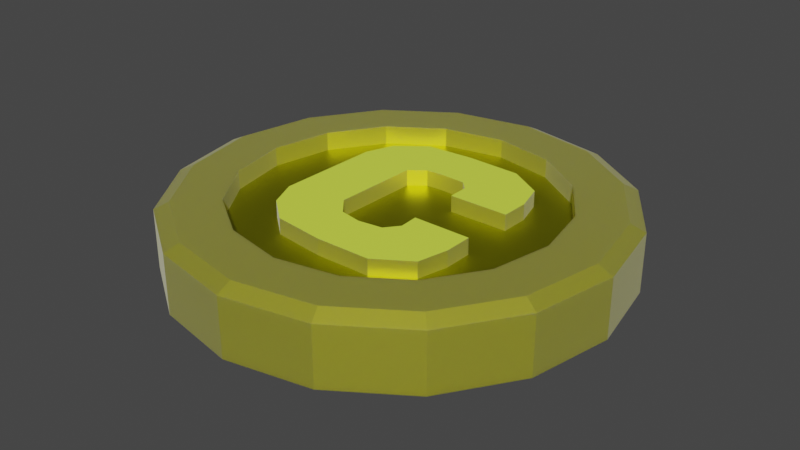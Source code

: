 # Source: coin_1.blend  (saved by Blender 3.0.42; exported with 4.5.12 LTS)
import bpy
from mathutils import Matrix  # noqa: F401  (used for matrix-valued properties, if any)

bpy.ops.wm.read_factory_settings(use_empty=True)
scene = bpy.context.scene
scene.name = 'Scene'

# ---- collections
col_collection = bpy.data.collections.new('Collection'); scene.collection.children.link(col_collection)

# ---- materials (node trees are filled in below, after node groups)
mat_gold = bpy.data.materials.new('Gold')
mat_gold.use_transparent_shadow = False
mat_lightgold = bpy.data.materials.new('LightGold')
mat_lightgold.use_transparent_shadow = False
mat_darkgold = bpy.data.materials.new('DarkGold')
mat_darkgold.use_transparent_shadow = False

# ---- material node trees
mat_gold.use_nodes = True; mat_gold.node_tree.nodes.clear()
_N = mat_gold.node_tree.nodes; _L = mat_gold.node_tree.links
n0 = _N.new('ShaderNodeBsdfPrincipled'); n0.name = 'Principled BSDF'; n0.location = (10, 300)
n0.distribution = 'GGX'
n0.subsurface_method = 'RANDOM_WALK_SKIN'
n0.inputs[0].default_value = (0.9811, 0.9219, 0.07432, 1.0)
n0.inputs[1].default_value = 0.7706
n0.inputs[2].default_value = 0.4908
n0.inputs[3].default_value = 1.45
n0.inputs[8].default_value = 1.0
n0.inputs[9].default_value = (1.0, 1.1, 0.1)
n0.inputs[10].default_value = 0.09174
n0.inputs[12].default_value = 0.3761
n0.inputs[13].default_value = 1.0
n0.inputs[14].default_value = (0.9957, 0.9821, 0.7877, 1.0)
n0.inputs[18].default_value = 0.4
n0.inputs[19].default_value = 0.025
n0.inputs[24].default_value = 0.2
n0.inputs[27].default_value = (0.0, 0.0, 0.0, 1.0)
n0.inputs[28].default_value = 1.0
n1 = _N.new('ShaderNodeOutputMaterial'); n1.name = 'Material Output'; n1.location = (300, 300)
_L.new(n0.outputs[0], n1.inputs[0])
n1.is_active_output = True
mat_lightgold.use_nodes = True; mat_lightgold.node_tree.nodes.clear()
_N = mat_lightgold.node_tree.nodes; _L = mat_lightgold.node_tree.links
n0 = _N.new('ShaderNodeBsdfPrincipled'); n0.name = 'Principled BSDF'; n0.location = (10, 300)
n0.distribution = 'GGX'
n0.subsurface_method = 'RANDOM_WALK_SKIN'
n0.inputs[0].default_value = (0.7563, 0.9639, 0.0737, 1.0)
n0.inputs[3].default_value = 1.45
n0.inputs[27].default_value = (0.0, 0.0, 0.0, 1.0)
n0.inputs[28].default_value = 1.0
n1 = _N.new('ShaderNodeOutputMaterial'); n1.name = 'Material Output'; n1.location = (300, 300)
_L.new(n0.outputs[0], n1.inputs[0])
n1.is_active_output = True
mat_darkgold.use_nodes = True; mat_darkgold.node_tree.nodes.clear()
_N = mat_darkgold.node_tree.nodes; _L = mat_darkgold.node_tree.links
n0 = _N.new('ShaderNodeBsdfPrincipled'); n0.name = 'Principled BSDF'; n0.location = (10, 300)
n0.distribution = 'GGX'
n0.subsurface_method = 'RANDOM_WALK_SKIN'
n0.inputs[0].default_value = (0.504, 0.5027, 0.0, 1.0)
n0.inputs[1].default_value = 1.0
n0.inputs[3].default_value = 1.45
n0.inputs[12].default_value = 1.0
n0.inputs[13].default_value = 1.0
n0.inputs[27].default_value = (0.0, 0.0, 0.0, 1.0)
n0.inputs[28].default_value = 1.0
n1 = _N.new('ShaderNodeOutputMaterial'); n1.name = 'Material Output'; n1.location = (300, 300)
_L.new(n0.outputs[0], n1.inputs[0])
n1.is_active_output = True

# ---- world
world_world = bpy.data.worlds.new('World'); scene.world = world_world
world_world.use_nodes = True; world_world.node_tree.nodes.clear()
_N = world_world.node_tree.nodes; _L = world_world.node_tree.links
n0 = _N.new('ShaderNodeOutputWorld'); n0.name = 'World Output'; n0.location = (300, 300)
n1 = _N.new('ShaderNodeBackground'); n1.name = 'Background'; n1.location = (10, 300)
n1.inputs[0].default_value = (0.05088, 0.05088, 0.05088, 1.0)
_L.new(n1.outputs[0], n0.inputs[0])
n0.is_active_output = True
world_world.color = (0.05088, 0.05088, 0.05088)
world_world.use_sun_shadow = False
world_world.sun_shadow_jitter_overblur = 0.0

# ---- meshes
me_cylinder_002 = bpy.data.meshes.new('Cylinder.002')
me_cylinder_002.from_pydata([(0.0, 1.0, -0.15), (0.3827, 0.9239, -0.15), (0.7071, 0.7071, -0.15), (0.9239, 0.3827, -0.15), (1.0, -4.371e-08, -0.15), (0.9239, -0.3827, -0.15), (0.7071, -0.7071, -0.15), (0.3827, -0.9239, -0.15), (-8.742e-08, -1.0, -0.15), (-0.3827, -0.9239, -0.15), (-0.7071, -0.7071, -0.15), (-0.9239, -0.3827, -0.15), (-1.0, 1.192e-08, -0.15), (-0.9239, 0.3827, -0.15), (-0.7071, 0.7071, -0.15), (-0.3827, 0.9239, -0.15), (0.2759, 0.666, 0.15), (-1.909e-08, 0.7208, 0.15), (-0.2759, 0.666, 0.15), (-0.5097, 0.5097, 0.15), (-0.666, 0.2759, 0.15), (-0.7208, -7.161e-09, 0.15), (-0.666, -0.2759, 0.15), (-0.5097, -0.5097, 0.15), (-0.2759, -0.666, 0.15), (-6.834e-08, -0.7208, 0.15), (0.2759, -0.666, 0.15), (0.5097, -0.5097, 0.15), (0.666, -0.2759, 0.15), (0.7208, -5.644e-08, 0.15), (0.666, 0.2759, 0.15), (0.5097, 0.5097, 0.15), (0.2759, 0.666, 0.06366), (-1.585e-08, 0.7208, 0.06366), (0.5097, 0.5097, 0.06366), (-0.2759, 0.666, 0.06366), (-0.5097, 0.5097, 0.06366), (-0.666, 0.2759, 0.06366), (-0.7208, -7.161e-09, 0.06366), (-0.666, -0.2759, 0.06366), (-0.5097, -0.5097, 0.06366), (-0.2759, -0.666, 0.06366), (-6.51e-08, -0.7208, 0.06366), (0.2759, -0.666, 0.06366), (0.5097, -0.5097, 0.06366), (0.666, -0.2759, 0.06366), (0.7208, -5.644e-08, 0.06366), (0.666, 0.2759, 0.06366), (0.0, 1.0, 0.1174), (-4.542e-09, 0.9336, 0.15), (0.3573, 0.8625, 0.15), (0.3827, 0.9239, 0.1174), (0.6601, 0.6601, 0.15), (0.7071, 0.7071, 0.1174), (0.8625, 0.3573, 0.15), (0.9239, 0.3827, 0.1174), (0.9336, -4.674e-08, 0.15), (1.0, -4.371e-08, 0.1174), (0.8625, -0.3573, 0.15), (0.9239, -0.3827, 0.1174), (0.6601, -0.6601, 0.15), (0.7071, -0.7071, 0.1174), (0.3573, -0.8625, 0.15), (0.3827, -0.9239, 0.1174), (-8.288e-08, -0.9336, 0.15), (-8.742e-08, -1.0, 0.1174), (-0.3573, -0.8625, 0.15), (-0.3827, -0.9239, 0.1174), (-0.6601, -0.6601, 0.15), (-0.7071, -0.7071, 0.1174), (-0.8625, -0.3573, 0.15), (-0.9239, -0.3827, 0.1174), (-0.9336, 7.383e-09, 0.15), (-1.0, 1.192e-08, 0.1174), (-0.8625, 0.3573, 0.15), (-0.9239, 0.3827, 0.1174), (-0.6601, 0.6601, 0.15), (-0.7071, 0.7071, 0.1174), (-0.3573, 0.8625, 0.15), (-0.3827, 0.9239, 0.1174), (-0.004974, 0.4934, 0.06366), (0.2443, 0.4836, 0.06366), (0.4007, 0.3883, 0.06366), (0.4374, 0.2588, 0.06366), (0.435, 0.1317, 0.06366), (0.1637, 0.1317, 0.06366), (0.1637, 0.2246, 0.06366), (0.1221, 0.2661, 0.06366), (0.004802, 0.271, 0.06366), (-0.06852, 0.2661, 0.06366), (-0.137, 0.2123, 0.06366), (-0.1467, -0.1812, 0.06366), (-0.0783, -0.2618, 0.06366), (0.02191, -0.2814, 0.06366), (0.1319, -0.2667, 0.06366), (0.1808, -0.2056, 0.06366), (0.1759, -0.1176, 0.06366), (0.4399, -0.1201, 0.06366), (0.4399, -0.2496, 0.06366), (0.4081, -0.3889, 0.06366), (0.2517, -0.4891, 0.06366), (0.002358, -0.4916, 0.06366), (-0.2323, -0.4622, 0.06366), (-0.3545, -0.3596, 0.06366), (-0.4107, -0.23, 0.06366), (-0.4034, 0.249, 0.06366), (-0.3545, 0.3785, 0.06366), (-0.2249, 0.4787, 0.06366), (-0.004974, 0.4934, 0.1369), (0.2443, 0.4836, 0.1369), (0.4007, 0.3883, 0.1369), (0.4374, 0.2588, 0.1369), (0.435, 0.1317, 0.1369), (0.1637, 0.1317, 0.1369), (0.1637, 0.2246, 0.1369), (0.1221, 0.2661, 0.1369), (0.004802, 0.271, 0.1369), (-0.06852, 0.2661, 0.1369), (-0.137, 0.2123, 0.1369), (-0.1467, -0.1812, 0.1369), (-0.0783, -0.2618, 0.1369), (0.02191, -0.2814, 0.1369), (0.1319, -0.2667, 0.1369), (0.1808, -0.2056, 0.1369), (0.1759, -0.1176, 0.1369), (0.4399, -0.1201, 0.1369), (0.4399, -0.2496, 0.1369), (0.4081, -0.3889, 0.1369), (0.2517, -0.4891, 0.1369), (0.002358, -0.4916, 0.1369), (-0.2323, -0.4622, 0.1369), (-0.3545, -0.3596, 0.1369), (-0.4107, -0.23, 0.1369), (-0.4034, 0.249, 0.1369), (-0.3545, 0.3785, 0.1369), (-0.2249, 0.4787, 0.1369)], [], [(15, 79, 48, 0), (52, 50, 16, 31), (54, 52, 31, 30), (56, 54, 30, 29), (58, 56, 29, 28), (60, 58, 28, 27), (62, 60, 27, 26), (64, 62, 26, 25), (66, 64, 25, 24), (68, 66, 24, 23), (70, 68, 23, 22), (72, 70, 22, 21), (74, 72, 21, 20), (76, 74, 20, 19), (25, 26, 43, 42), (78, 76, 19, 18), (49, 78, 18, 17), (0, 1, 2, 3, 4, 5, 6, 7, 8, 9, 10, 11, 12, 13, 14, 15), (0, 48, 51, 1), (1, 51, 53, 2), (14, 77, 79, 15), (13, 75, 77, 14), (12, 73, 75, 13), (11, 71, 73, 12), (10, 69, 71, 11), (9, 67, 69, 10), (8, 65, 67, 9), (7, 63, 65, 8), (6, 61, 63, 7), (5, 59, 61, 6), (4, 57, 59, 5), (3, 55, 57, 4), (2, 53, 55, 3), (32, 33, 35, 36, 37, 38, 39, 104, 105, 106, 107, 80, 81, 82, 83, 84, 85, 86, 87, 88, 89, 90, 91, 92, 93, 94, 95, 96, 97, 45, 46, 47, 34), (18, 19, 36, 35), (26, 27, 44, 43), (19, 20, 37, 36), (27, 28, 45, 44), (20, 21, 38, 37), (28, 29, 46, 45), (21, 22, 39, 38), (29, 30, 47, 46), (22, 23, 40, 39), (16, 17, 33, 32), (30, 31, 34, 47), (23, 24, 41, 40), (31, 16, 32, 34), (24, 25, 42, 41), (17, 18, 35, 33), (51, 48, 49, 50), (53, 51, 50, 52), (55, 53, 52, 54), (57, 55, 54, 56), (59, 57, 56, 58), (61, 59, 58, 60), (63, 61, 60, 62), (65, 63, 62, 64), (67, 65, 64, 66), (69, 67, 66, 68), (71, 69, 68, 70), (73, 71, 70, 72), (75, 73, 72, 74), (77, 75, 74, 76), (79, 77, 76, 78), (48, 79, 78, 49), (50, 49, 17, 16), (45, 97, 98, 99, 100, 101, 102, 103, 104, 39, 40, 41, 42, 43, 44), (96, 95, 123, 124), (131, 130, 129, 128, 127, 126, 125, 124, 123, 122, 121, 120, 119, 118, 117, 116, 115, 114, 113, 112, 111, 110, 109, 108, 135, 134, 133, 132), (83, 82, 110, 111), (97, 96, 124, 125), (84, 83, 111, 112), (98, 97, 125, 126), (85, 84, 112, 113), (99, 98, 126, 127), (86, 85, 113, 114), (100, 99, 127, 128), (87, 86, 114, 115), (101, 100, 128, 129), (88, 87, 115, 116), (102, 101, 129, 130), (89, 88, 116, 117), (103, 102, 130, 131), (90, 89, 117, 118), (104, 103, 131, 132), (91, 90, 118, 119), (105, 104, 132, 133), (92, 91, 119, 120), (106, 105, 133, 134), (93, 92, 120, 121), (107, 106, 134, 135), (94, 93, 121, 122), (81, 80, 108, 109), (80, 107, 135, 108), (95, 94, 122, 123), (82, 81, 109, 110)])
me_cylinder_002.polygons.foreach_set('material_index', [0, 0, 0, 0, 0, 0, 0, 0, 0, 0, 0, 0, 0, 0, 0, 0, 0, 0, 0, 0, 0, 0, 0, 0, 0, 0, 0, 0, 0, 0, 0, 0, 0, 2, 0, 0, 0, 0, 0, 0, 0, 0, 0, 0, 0, 0, 0, 0, 0, 0, 0, 0, 0, 0, 0, 0, 0, 0, 0, 0, 0, 0, 0, 0, 0, 0, 2, 0, 1, 0, 0, 0, 0, 0, 0, 0, 0, 0, 0, 0, 0, 0, 0, 0, 0, 0, 0, 0, 0, 0, 0, 0, 0, 0, 0, 0])
_uv = me_cylinder_002.uv_layers.new(name='UVMap')
_uv.uv.foreach_set('vector', [0.0625, 0.5, 0.0625, 0.9457, 0.0, 0.9457, 0.0, 0.5, 0.4084, 0.4084, 0.3357, 0.457, 0.3162, 0.4098, 0.3723, 0.3723, 0.457, 0.3357, 0.4084, 0.4084, 0.3723, 0.3723, 0.4098, 0.3162, 0.4741, 0.25, 0.457, 0.3357, 0.4098, 0.3162, 0.423, 0.25, 0.457, 0.1643, 0.4741, 0.25, 0.423, 0.25, 0.4098, 0.1838, 0.4084, 0.09157, 0.457, 0.1643, 0.4098, 0.1838, 0.3723, 0.1277, 0.3357, 0.043, 0.4084, 0.09157, 0.3723, 0.1277, 0.3162, 0.09017, 0.25, 0.02595, 0.3357, 0.043, 0.3162, 0.09017, 0.25, 0.077, 0.1643, 0.043, 0.25, 0.02595, 0.25, 0.077, 0.1838, 0.09017, 0.09157, 0.09157, 0.1643, 0.043, 0.1838, 0.09017, 0.1277, 0.1277, 0.043, 0.1643, 0.09157, 0.09157, 0.1277, 0.1277, 0.09017, 0.1838, 0.02595, 0.25, 0.043, 0.1643, 0.09017, 0.1838, 0.077, 0.25, 0.043, 0.3357, 0.02595, 0.25, 0.077, 0.25, 0.09017, 0.3162, 0.09157, 0.4084, 0.043, 0.3357, 0.09017, 0.3162, 0.1277, 0.3723, 0.25, 0.077, 0.3162, 0.09017, 0.3162, 0.09017, 0.25, 0.077, 0.1643, 0.457, 0.09157, 0.4084, 0.1277, 0.3723, 0.1838, 0.4098, 0.25, 0.4741, 0.1643, 0.457, 0.1838, 0.4098, 0.25, 0.423, 0.75, 0.49, 0.8418, 0.4717, 0.9197, 0.4197, 0.9717, 0.3418, 0.99, 0.25, 0.9717, 0.1582, 0.9197, 0.08029, 0.8418, 0.02827, 0.75, 0.01, 0.6582, 0.02827, 0.5803, 0.08029, 0.5283, 0.1582, 0.51, 0.25, 0.5283, 0.3418, 0.5803, 0.4197, 0.6582, 0.4717, 1.0, 0.5, 1.0, 0.9457, 0.9375, 0.9457, 0.9375, 0.5, 0.9375, 0.5, 0.9375, 0.9457, 0.875, 0.9457, 0.875, 0.5, 0.125, 0.5, 0.125, 0.9457, 0.0625, 0.9457, 0.0625, 0.5, 0.1875, 0.5, 0.1875, 0.9457, 0.125, 0.9457, 0.125, 0.5, 0.25, 0.5, 0.25, 0.9457, 0.1875, 0.9457, 0.1875, 0.5, 0.3125, 0.5, 0.3125, 0.9457, 0.25, 0.9457, 0.25, 0.5, 0.375, 0.5, 0.375, 0.9457, 0.3125, 0.9457, 0.3125, 0.5, 0.4375, 0.5, 0.4375, 0.9457, 0.375, 0.9457, 0.375, 0.5, 0.5, 0.5, 0.5, 0.9457, 0.4375, 0.9457, 0.4375, 0.5, 0.5625, 0.5, 0.5625, 0.9457, 0.5, 0.9457, 0.5, 0.5, 0.625, 0.5, 0.625, 0.9457, 0.5625, 0.9457, 0.5625, 0.5, 0.6875, 0.5, 0.6875, 0.9457, 0.625, 0.9457, 0.625, 0.5, 0.75, 0.5, 0.75, 0.9457, 0.6875, 0.9457, 0.6875, 0.5, 0.8125, 0.5, 0.8125, 0.9457, 0.75, 0.9457, 0.75, 0.5, 0.875, 0.5, 0.875, 0.9457, 0.8125, 0.9457, 0.8125, 0.5, 0.3162, 0.4098, 0.25, 0.423, 0.1838, 0.4098, 0.1277, 0.3723, 0.09017, 0.3162, 0.077, 0.25, 0.09017, 0.1838, 0.1514, 0.1948, 0.1532, 0.3098, 0.1649, 0.3408, 0.196, 0.3649, 0.2488, 0.3684, 0.3086, 0.3661, 0.3462, 0.3432, 0.355, 0.3121, 0.3544, 0.2816, 0.2893, 0.2816, 0.2893, 0.3039, 0.2793, 0.3139, 0.2512, 0.315, 0.2336, 0.3139, 0.2171, 0.301, 0.2148, 0.2065, 0.2312, 0.1872, 0.2553, 0.1825, 0.2817, 0.186, 0.2934, 0.2007, 0.2922, 0.2218, 0.3556, 0.2212, 0.4098, 0.1838, 0.423, 0.25, 0.4098, 0.3162, 0.3723, 0.3723, 0.1838, 0.4098, 0.1277, 0.3723, 0.1277, 0.3723, 0.1838, 0.4098, 0.3162, 0.09017, 0.3723, 0.1277, 0.3723, 0.1277, 0.3162, 0.09017, 0.1277, 0.3723, 0.09017, 0.3162, 0.09017, 0.3162, 0.1277, 0.3723, 0.3723, 0.1277, 0.4098, 0.1838, 0.4098, 0.1838, 0.3723, 0.1277, 0.09017, 0.3162, 0.077, 0.25, 0.077, 0.25, 0.09017, 0.3162, 0.4098, 0.1838, 0.423, 0.25, 0.423, 0.25, 0.4098, 0.1838, 0.077, 0.25, 0.09017, 0.1838, 0.09017, 0.1838, 0.077, 0.25, 0.423, 0.25, 0.4098, 0.3162, 0.4098, 0.3162, 0.423, 0.25, 0.09017, 0.1838, 0.1277, 0.1277, 0.1277, 0.1277, 0.09017, 0.1838, 0.3162, 0.4098, 0.25, 0.423, 0.25, 0.423, 0.3162, 0.4098, 0.4098, 0.3162, 0.3723, 0.3723, 0.3723, 0.3723, 0.4098, 0.3162, 0.1277, 0.1277, 0.1838, 0.09017, 0.1838, 0.09017, 0.1277, 0.1277, 0.3723, 0.3723, 0.3162, 0.4098, 0.3162, 0.4098, 0.3723, 0.3723, 0.1838, 0.09017, 0.25, 0.077, 0.25, 0.077, 0.1838, 0.09017, 0.25, 0.423, 0.1838, 0.4098, 0.1838, 0.4098, 0.25, 0.423, 0.9375, 0.9457, 1.0, 0.9457, 0.9979, 1.0, 0.9396, 1.0, 0.875, 0.9457, 0.9375, 0.9457, 0.9354, 1.0, 0.8771, 1.0, 0.8125, 0.9457, 0.875, 0.9457, 0.8729, 1.0, 0.8146, 1.0, 0.75, 0.9457, 0.8125, 0.9457, 0.8104, 1.0, 0.7521, 1.0, 0.6875, 0.9457, 0.75, 0.9457, 0.7479, 1.0, 0.6896, 1.0, 0.625, 0.9457, 0.6875, 0.9457, 0.6854, 1.0, 0.6271, 1.0, 0.5625, 0.9457, 0.625, 0.9457, 0.6229, 1.0, 0.5646, 1.0, 0.5, 0.9457, 0.5625, 0.9457, 0.5604, 1.0, 0.5021, 1.0, 0.4375, 0.9457, 0.5, 0.9457, 0.4979, 1.0, 0.4396, 1.0, 0.375, 0.9457, 0.4375, 0.9457, 0.4354, 1.0, 0.3771, 1.0, 0.3125, 0.9457, 0.375, 0.9457, 0.3729, 1.0, 0.3146, 1.0, 0.25, 0.9457, 0.3125, 0.9457, 0.3104, 1.0, 0.2521, 1.0, 0.1875, 0.9457, 0.25, 0.9457, 0.2479, 1.0, 0.1896, 1.0, 0.125, 0.9457, 0.1875, 0.9457, 0.1854, 1.0, 0.1271, 1.0, 0.0625, 0.9457, 0.125, 0.9457, 0.1229, 1.0, 0.06458, 1.0, 0.0, 0.9457, 0.0625, 0.9457, 0.06042, 1.0, 0.002076, 1.0, 0.3357, 0.457, 0.25, 0.4741, 0.25, 0.423, 0.3162, 0.4098, 0.4098, 0.1838, 0.3556, 0.2212, 0.3556, 0.1901, 0.3479, 0.1567, 0.3104, 0.1326, 0.2506, 0.132, 0.1943, 0.1391, 0.1649, 0.1637, 0.1514, 0.1948, 0.09017, 0.1838, 0.1277, 0.1277, 0.1838, 0.09017, 0.25, 0.077, 0.3162, 0.09017, 0.3723, 0.1277, 0.2922, 0.2218, 0.2934, 0.2007, 0.2934, 0.2007, 0.2922, 0.2218, 0.1649, 0.1637, 0.1943, 0.1391, 0.2506, 0.132, 0.3104, 0.1326, 0.3479, 0.1567, 0.3556, 0.1901, 0.3556, 0.2212, 0.2922, 0.2218, 0.2934, 0.2007, 0.2817, 0.186, 0.2553, 0.1825, 0.2312, 0.1872, 0.2148, 0.2065, 0.2171, 0.301, 0.2336, 0.3139, 0.2512, 0.315, 0.2793, 0.3139, 0.2893, 0.3039, 0.2893, 0.2816, 0.3544, 0.2816, 0.355, 0.3121, 0.3462, 0.3432, 0.3086, 0.3661, 0.2488, 0.3684, 0.196, 0.3649, 0.1649, 0.3408, 0.1532, 0.3098, 0.1514, 0.1948, 0.355, 0.3121, 0.3462, 0.3432, 0.3462, 0.3432, 0.355, 0.3121, 0.3556, 0.2212, 0.2922, 0.2218, 0.2922, 0.2218, 0.3556, 0.2212, 0.3544, 0.2816, 0.355, 0.3121, 0.355, 0.3121, 0.3544, 0.2816, 0.3556, 0.1901, 0.3556, 0.2212, 0.3556, 0.2212, 0.3556, 0.1901, 0.2893, 0.2816, 0.3544, 0.2816, 0.3544, 0.2816, 0.2893, 0.2816, 0.3479, 0.1567, 0.3556, 0.1901, 0.3556, 0.1901, 0.3479, 0.1567, 0.2893, 0.3039, 0.2893, 0.2816, 0.2893, 0.2816, 0.2893, 0.3039, 0.3104, 0.1326, 0.3479, 0.1567, 0.3479, 0.1567, 0.3104, 0.1326, 0.2793, 0.3139, 0.2893, 0.3039, 0.2893, 0.3039, 0.2793, 0.3139, 0.2506, 0.132, 0.3104, 0.1326, 0.3104, 0.1326, 0.2506, 0.132, 0.2512, 0.315, 0.2793, 0.3139, 0.2793, 0.3139, 0.2512, 0.315, 0.1943, 0.1391, 0.2506, 0.132, 0.2506, 0.132, 0.1943, 0.1391, 0.2336, 0.3139, 0.2512, 0.315, 0.2512, 0.315, 0.2336, 0.3139, 0.1649, 0.1637, 0.1943, 0.1391, 0.1943, 0.1391, 0.1649, 0.1637, 0.2171, 0.301, 0.2336, 0.3139, 0.2336, 0.3139, 0.2171, 0.301, 0.1514, 0.1948, 0.1649, 0.1637, 0.1649, 0.1637, 0.1514, 0.1948, 0.2148, 0.2065, 0.2171, 0.301, 0.2171, 0.301, 0.2148, 0.2065, 0.1532, 0.3098, 0.1514, 0.1948, 0.1514, 0.1948, 0.1532, 0.3098, 0.2312, 0.1872, 0.2148, 0.2065, 0.2148, 0.2065, 0.2312, 0.1872, 0.1649, 0.3408, 0.1532, 0.3098, 0.1532, 0.3098, 0.1649, 0.3408, 0.2553, 0.1825, 0.2312, 0.1872, 0.2312, 0.1872, 0.2553, 0.1825, 0.196, 0.3649, 0.1649, 0.3408, 0.1649, 0.3408, 0.196, 0.3649, 0.2817, 0.186, 0.2553, 0.1825, 0.2553, 0.1825, 0.2817, 0.186, 0.3086, 0.3661, 0.2488, 0.3684, 0.2488, 0.3684, 0.3086, 0.3661, 0.2488, 0.3684, 0.196, 0.3649, 0.196, 0.3649, 0.2488, 0.3684, 0.2934, 0.2007, 0.2817, 0.186, 0.2817, 0.186, 0.2934, 0.2007, 0.3462, 0.3432, 0.3086, 0.3661, 0.3086, 0.3661, 0.3462, 0.3432])
me_cylinder_002.materials.append(mat_gold)
me_cylinder_002.materials.append(mat_lightgold)
me_cylinder_002.materials.append(mat_darkgold)
me_cylinder_002.use_remesh_fix_poles = True
me_cylinder_002.use_remesh_preserve_attributes = False
me_cylinder_002.update()

# ---- objects
ob_cylinder = bpy.data.objects.new('Cylinder', me_cylinder_002)
ob_empty = bpy.data.objects.new('Empty', None)

# ---- transforms, parenting, visibility, modifiers, constraints
ob_cylinder.location = (0.0, 0.0, 0.0)
ob_empty.location = (0.0, -0.06069, 0.0)
ob_empty.scale = (0.2897, 0.2897, 0.5992)
ob_empty.empty_display_type = 'IMAGE'
ob_empty.empty_display_size = 5.0

# ---- collection membership
col_collection.objects.link(ob_cylinder)
col_collection.objects.link(ob_empty)

# ---- scene / render settings (as saved in the file)
scene.frame_start = 1; scene.frame_end = 250; scene.frame_set(63)
scene.render.engine = 'BLENDER_EEVEE_NEXT'
scene.cycles.sampling_pattern = 'TABULATED_SOBOL'
scene.cycles.use_light_tree = False
scene.view_settings.view_transform = 'Filmic'
bpy.context.view_layer.update()

# ---- added for rendering (the .blend has no active camera and no usable light): camera, sun
cam_auto = bpy.data.cameras.new('AutoCamera')
cam_auto.lens = 50.0
cam_auto.sensor_width = 36.0
cam_auto.clip_end = 1000.0
ob_auto_camera = bpy.data.objects.new('AutoCamera', cam_auto)
scene.collection.objects.link(ob_auto_camera)
ob_auto_camera.location = (2.63161, -3.15793, 2.10529)
ob_auto_camera.rotation_euler = (1.09748, -7.21219e-08, 0.694738)
scene.camera = ob_auto_camera
light_auto_sun = bpy.data.lights.new('AutoSun', 'SUN')
light_auto_sun.energy = 3.0
light_auto_sun.angle = 0.0523599
ob_auto_sun = bpy.data.objects.new('AutoSun', light_auto_sun)
scene.collection.objects.link(ob_auto_sun)
ob_auto_sun.rotation_euler = (0.872665, 0.174533, 0.523599)
bpy.context.view_layer.update()
